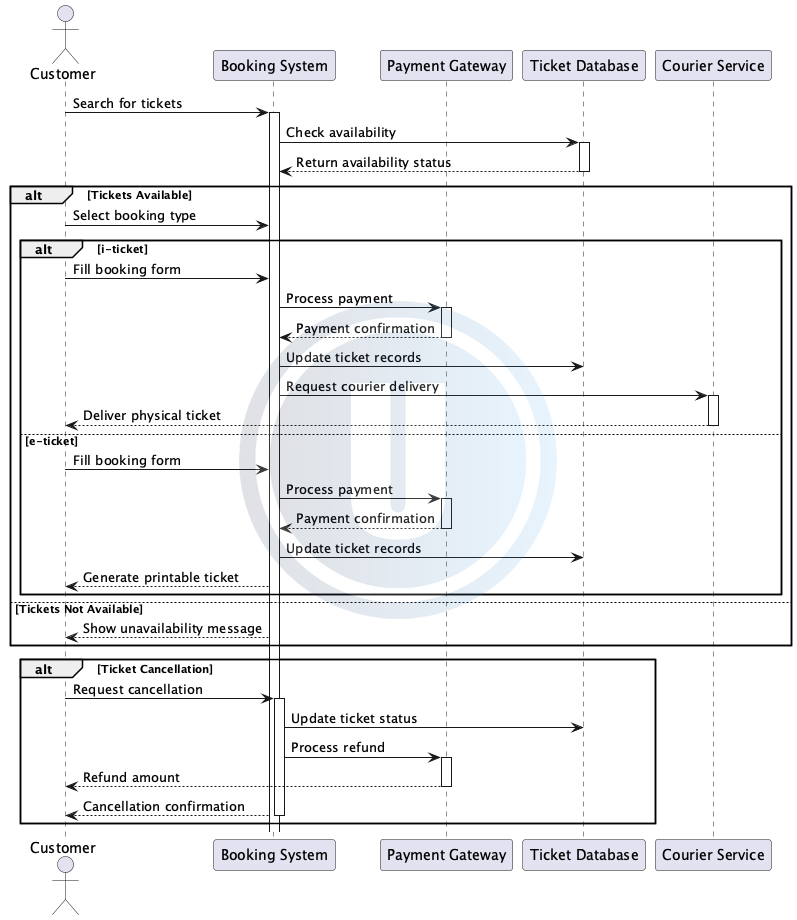

The diagram above was rendered by PlantUML. Its source (embedded in the PNG):
@startuml omandhare2404736198_sequence_1739296561968

actor Customer
participant "Booking System" as BS
participant "Payment Gateway" as PG
participant "Ticket Database" as TD
participant "Courier Service" as CS

Customer -> BS: Search for tickets
activate BS
BS -> TD: Check availability
activate TD
TD --> BS: Return availability status
deactivate TD

alt Tickets Available
    Customer -> BS: Select booking type
    
    alt i-ticket
        Customer -> BS: Fill booking form
        BS -> PG: Process payment
        activate PG
        PG --> BS: Payment confirmation
        deactivate PG
        BS -> TD: Update ticket records
        BS -> CS: Request courier delivery
        activate CS
        CS --> Customer: Deliver physical ticket
        deactivate CS
        
    else e-ticket
        Customer -> BS: Fill booking form
        BS -> PG: Process payment
        activate PG
        PG --> BS: Payment confirmation
        deactivate PG
        BS -> TD: Update ticket records
        BS --> Customer: Generate printable ticket
    end
    
else Tickets Not Available
    BS --> Customer: Show unavailability message
end

alt Ticket Cancellation
    Customer -> BS: Request cancellation
    activate BS
    BS -> TD: Update ticket status
    BS -> PG: Process refund
    activate PG
    PG --> Customer: Refund amount
    deactivate PG
    BS --> Customer: Cancellation confirmation
    deactivate BS
end

@enduml